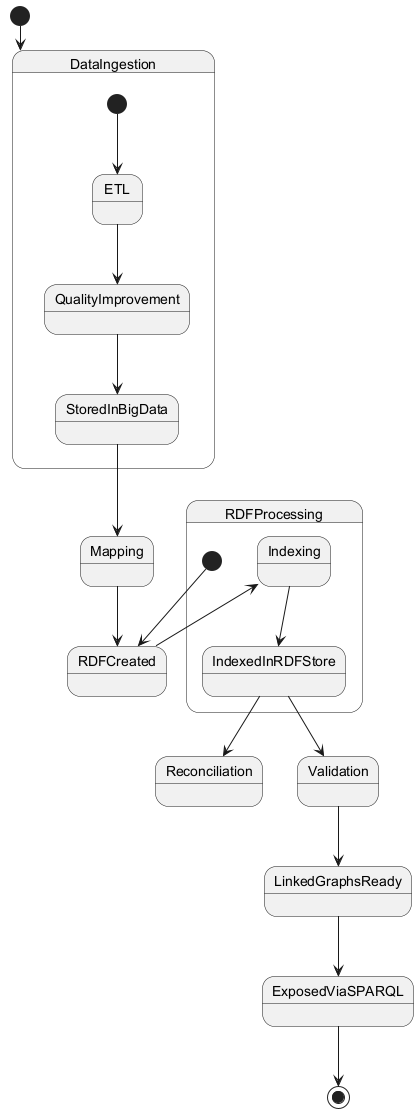

The diagram above was rendered by PlantUML. Its source (embedded in the PNG):
@startuml
[*] --> DataIngestion

state DataIngestion {
  [*] --> ETL
  ETL --> QualityImprovement
  QualityImprovement --> StoredInBigData
}

StoredInBigData --> Mapping
Mapping --> RDFCreated

state RDFProcessing {
  [*] --> RDFCreated
  RDFCreated --> Indexing
  Indexing --> IndexedInRDFStore
}

IndexedInRDFStore --> Reconciliation
IndexedInRDFStore --> Validation
Validation --> LinkedGraphsReady

LinkedGraphsReady --> ExposedViaSPARQL
ExposedViaSPARQL --> [*]
@enduml